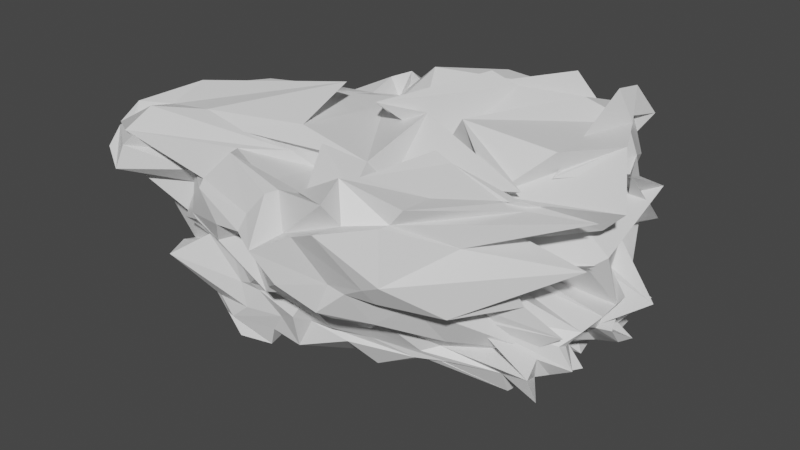 # Source: Dust_1.blend  (saved by Blender 2.93.21; exported with 4.5.12 LTS)
import bpy
from mathutils import Matrix  # noqa: F401  (used for matrix-valued properties, if any)

bpy.ops.wm.read_factory_settings(use_empty=True)
scene = bpy.context.scene
scene.name = 'Scene'

# ---- collections
col_collection = bpy.data.collections.new('Collection'); scene.collection.children.link(col_collection)

# ---- materials (node trees are filled in below, after node groups)
mat_material = bpy.data.materials.new('Material')
mat_material.alpha_threshold = 0.0
mat_material.use_transparent_shadow = False
mat_material.line_color = (0.0, 0.0, 0.0, 1.0)

# ---- material node trees
mat_material.use_nodes = True; mat_material.node_tree.nodes.clear()
_N = mat_material.node_tree.nodes; _L = mat_material.node_tree.links
n0 = _N.new('ShaderNodeOutputMaterial'); n0.name = 'Material Output'; n0.location = (300, 300)
n1 = _N.new('ShaderNodeBsdfPrincipled'); n1.name = 'Principled BSDF'; n1.location = (10, 300)
n1.distribution = 'GGX'
n1.subsurface_method = 'BURLEY'
n1.inputs[2].default_value = 0.4
n1.inputs[3].default_value = 1.45
n1.inputs[27].default_value = (0.0, 0.0, 0.0, 1.0)
n1.inputs[28].default_value = 1.0
_L.new(n1.outputs[0], n0.inputs[0])
n0.is_active_output = True

# ---- world
world_world = bpy.data.worlds.new('World'); scene.world = world_world
world_world.use_nodes = True; world_world.node_tree.nodes.clear()
_N = world_world.node_tree.nodes; _L = world_world.node_tree.links
n0 = _N.new('ShaderNodeOutputWorld'); n0.name = 'World Output'; n0.location = (300, 300)
n1 = _N.new('ShaderNodeBackground'); n1.name = 'Background'; n1.location = (10, 300)
n1.inputs[0].default_value = (0.05088, 0.05088, 0.05088, 1.0)
_L.new(n1.outputs[0], n0.inputs[0])
n0.is_active_output = True
world_world.color = (0.05088, 0.05088, 0.05088)
world_world.use_sun_shadow = False
world_world.sun_shadow_jitter_overblur = 0.0

# ---- meshes
me_cube = bpy.data.meshes.new('Cube')
me_cube.from_pydata([(0.7682, 1.236, 1.426), (0.8562, 0.9473, -1.168), (0.8451, -0.7451, 0.9829), (1.302, -1.105, -0.7616), (-1.631, 0.6108, 1.425), (-0.9014, 1.12, -1.308), (-2.856, -2.447, 1.199), (-1.828, -1.983, -0.8534), (-2.254, -1.174, -0.5213), (1.521, -0.08599, 0.9075), (-2.985, -1.369, 1.498), (0.9072, -0.08482, -0.9686), (-0.07364, 1.464, -1.465), (-0.9683, -2.143, 1.164), (-0.6642, -1.587, -0.6427), (-0.0978, 1.601, 1.508), (-0.6089, -0.8582, -0.6218), (-1.257, -0.2941, 1.381), (1.001, 1.161, -0.6448), (-2.167, -2.011, 0.254), (0.6002, -1.606, 0.1192), (-1.491, 0.9787, 0.01668), (0.4259, -0.4752, 0.2359), (-2.735, -1.587, 0.5263), (0.04902, 1.459, -0.6067), (-1.06, -2.251, 0.1413), (-1.996, -1.522, -0.8772), (0.6996, -0.7979, 1.048), (-3.336, -2.1, 1.22), (1.139, -0.6189, -0.7701), (-0.4508, -1.084, -0.948), (-1.156, -1.35, 1.331), (-3.104, -1.743, 0.3256), (0.3289, -0.9228, 0.2989), (-2.031, -0.02, 1.263), (1.216, 0.6249, -0.978), (-1.126, 0.3857, -1.179), (0.7721, -0.2203, 1.108), (-0.4072, 0.4096, 1.76), (0.03833, 0.6616, -1.442), (0.912, 0.8916, -0.2897), (-2.016, -0.2808, -0.1049), (0.276, -1.136, -0.7212), (0.598, 1.547, 1.319), (0.6893, -0.6149, 1.085), (0.5874, 1.382, -1.358), (-0.4341, -1.899, 1.351), (0.4356, -0.1656, -0.9266), (-0.2209, -2.092, 0.303), (0.4394, 1.37, -0.09415), (-0.08349, -0.9277, 1.401), (0.1344, -1.173, -0.7235), (0.5141, 0.7302, 1.605), (0.5132, 0.7179, -1.318), (-0.278, 1.235, -1.371), (-1.838, -2.297, 1.077), (-1.2, -0.6577, -0.9238), (-1.454, -1.851, -0.6908), (-0.7694, 1.25, 1.464), (-1.437, -0.6708, 1.7), (-0.8571, 0.8123, -0.204), (-1.555, -2.069, 0.09477), (-1.493, -1.429, -0.5704), (-1.429, -1.503, 1.217), (-0.5094, 0.7749, -1.232), (-1.45, 0.1856, 1.259), (-2.368, -1.949, 0.7562), (0.9855, 1.072, 0.8773), (0.5502, -1.35, 0.7386), (-1.67, 0.6567, 0.5045), (0.5273, -0.7087, 0.5483), (-2.83, -0.7868, 0.9118), (-0.7029, 0.7683, 0.3234), (-0.9053, -2.616, 0.7395), (-3.111, -2.305, 1.001), (0.4947, -0.7892, 0.969), (1.308, 1.081, 0.7274), (-1.773, -0.2209, 0.3442), (-0.3345, -2.373, 0.9934), (0.5829, 1.364, 0.4115), (-0.8804, 1.259, 0.641), (-1.488, -2.472, 0.7632), (1.268, 1.201, -0.6717), (0.9816, -0.7393, -0.487), (-1.032, 1.096, -0.832), (1.204, -0.221, -0.374), (-1.828, -0.7982, -0.2906), (0.07919, 1.254, -0.9308), (-0.7723, -1.688, -0.4825), (-2.065, -2.007, -0.4393), (1.219, -0.6155, -0.4096), (-2.722, -1.714, 0.1657), (-2.17, -0.3919, -0.2967), (1.073, 0.4311, -0.7166), (0.7069, 1.407, -0.7795), (-0.221, -1.578, -0.2343), (-1.548, -1.935, -0.2201), (-0.4486, 1.19, -1.207), (0.771, -0.9101, -0.7619), (0.9525, 1.434, 1.327), (0.3691, -0.6242, 0.9606), (0.8118, 1.204, -0.5073), (0.06629, -0.8714, 1.291), (0.9657, 0.9347, 1.374), (0.939, 1.367, -1.182), (0.1932, -1.744, 1.165), (0.9666, -0.2447, -0.8354), (0.04059, -1.957, 0.2359), (0.6304, -0.6237, -0.8751), (0.8812, 0.7309, -1.137), (0.05632, -1.921, 1.007), (0.7298, 1.273, 0.5172), (0.3339, -1.266, -0.3932), (0.9678, 0.9641, -1.039), (0.2006, 1.038, -1.452), (-0.3444, -2.239, 1.236), (0.3586, -0.1003, -0.9655), (-0.4748, -2.216, 0.06703), (-0.696, -1.447, -0.5603), (0.3584, 0.797, -1.036), (-0.03132, -1.282, -0.7245), (0.1509, 1.719, 1.143), (-0.5442, -0.4785, 1.526), (0.07425, 1.357, -0.3851), (-0.4925, -1.65, 1.105), (-0.1577, 0.526, 1.62), (0.4754, 1.579, 0.7287), (-0.6046, -2.365, 0.8824), (0.2432, 1.559, -0.8066), (-0.3909, -1.539, -0.403), (-1.158, -1.785, -0.7957), (-0.2287, 1.561, 1.293), (-1.43, -1.325, 1.438), (-0.06868, 1.497, -0.3651), (-1.213, -1.362, 1.043), (-1.252, 0.2445, 1.303), (-0.1505, 1.339, -1.402), (-1.602, -2.141, 1.361), (-0.8245, -0.3521, -1.03), (-1.11, -2.242, 0.0688), (-1.19, -1.352, -0.7735), (-0.1856, 0.8245, -1.318), (-1.169, -2.493, 0.8023), (-0.9148, 0.8808, 0.5794), (-1.042, -1.783, -0.1926), (-0.2503, 1.402, -0.9354), (-0.7087, 1.371, -1.231), (-2.287, -1.878, 1.075), (-2.153, -1.242, -0.4131), (-1.893, -1.975, 0.2453), (-1.545, -1.156, -0.929), (-0.566, 0.5081, -1.303), (-1.531, -1.827, -0.9153), (-1.456, 0.8415, 1.118), (-2.879, -1.338, 1.57), (-1.129, 1.031, -0.1057), (-2.839, -2.067, 1.509), (-1.745, 0.07857, 1.295), (-1.279, 0.9414, 0.3787), (-2.215, -2.166, 0.5459), (-0.7272, 1.264, -0.9716), (-1.683, -2.002, -0.4423), (-2.907, -2.528, 0.9511), (0.9248, 1.279, 0.9131), (1.442, -0.4447, 0.9305), (-1.623, 1.047, 1.095), (1.306, -0.1163, 0.6874), (-3.282, -1.42, 1.285), (-0.1102, 1.391, 1.28), (-1.016, -2.275, 1.155), (-3.205, -2.041, 1.274), (0.6386, -0.8563, 0.682), (1.197, 0.7409, 0.9233), (-1.94, -0.1731, 1.274), (-0.2642, -2.064, 0.9841), (0.5034, 1.7, 0.8803), (-0.7252, 1.23, 0.9787), (-1.802, -2.389, 1.022), (0.08105, -1.797, 1.002), (0.8194, 1.339, 1.117), (0.4827, 1.194, 0.5649), (-0.7992, -2.276, 0.8209), (-1.161, -2.38, 0.9436), (-0.4404, 1.202, 0.7903), (-1.48, 0.8895, 0.8169), (-2.232, -2.071, 0.9778), (1.039, 1.191, 0.5277), (1.447, -0.5999, 0.4963), (-1.624, 0.8796, 0.2417), (1.248, -0.2393, 0.3055), (-3.032, -1.474, 0.7316), (0.2946, 1.539, -0.2044), (-0.7338, -2.475, 0.3872), (-3.2, -1.915, 0.7009), (0.4802, -1.008, 0.374), (0.9226, 1.07, 0.1704), (-1.667, 0.1681, 0.4176), (-0.003836, -2.09, 0.4232), (0.6541, 1.32, 0.3803), (-1.189, 0.8947, 0.1818), (-1.567, -2.405, 0.5451), (-2.413, -2.098, 0.4073), (0.6841, 1.253, 0.3944), (0.1638, -2.054, 0.4886), (-0.3844, -2.138, 0.3687), (0.2447, 1.697, 0.3113), (-0.7056, 1.154, -0.01306), (-1.375, -2.219, 0.6091), (-2.075, -2.23, 0.5344), (-1.42, 0.5137, -0.05701), (-2.496, -2.289, 0.02095), (0.998, 0.9888, -0.4301), (0.5286, -1.05, -0.027), (-0.9825, 1.319, -0.6961), (1.399, -0.1251, -0.2315), (-2.054, -0.9794, -0.09608), (-0.06311, 1.574, -0.4137), (-0.7877, -2.116, 0.1069), (0.348, -1.097, -0.1319), (-2.626, -1.831, -0.01615), (-1.819, -0.1718, -0.378), (1.04, 0.7765, -0.3228), (0.6804, 1.229, -0.7251), (-0.1003, -1.825, -0.1018), (-1.617, -1.99, -0.1335), (-0.4602, 1.416, -0.736), (0.2012, -1.62, 0.1099), (0.7805, 1.128, -0.9382), (0.219, 1.043, -0.9226), (-0.4023, -2.075, -0.03213), (-1.392, -2.127, 0.05007), (-0.02672, 1.597, -0.5613), (-0.7944, 1.279, -0.8751), (-1.759, -1.986, -0.1738), (0.963, 0.9595, -0.9366), (1.149, -1.037, -0.6118), (-0.871, 1.176, -1.168), (1.023, -0.2314, -0.4714), (-2.234, -1.233, -0.2343), (0.1217, 1.342, -1.224), (-1.05, -1.703, -0.5024), (1.372, -0.5818, -0.652), (-2.096, -1.519, -0.5146), (-1.801, -0.07143, -0.7221), (1.208, 0.4725, -0.7722), (0.6147, 1.414, -1.105), (0.03328, -1.27, -0.6242), (-1.329, -1.856, -0.4844), (-0.4105, 1.407, -1.187), (-2.004, -1.983, -0.6346), (1.029, 0.9476, -1.088), (0.1715, -1.13, -0.5773), (-0.4415, -1.478, -0.5586), (0.4438, 1.138, -1.174), (0.04756, 1.347, -1.114), (-1.119, -1.899, -0.3882), (-1.866, -2.043, -0.6028), (-0.659, 1.233, -1.33), (-1.726, -1.585, -0.9768), (0.7385, -0.6783, 1.027), (-0.814, -1.269, -0.958), (-0.874, -1.898, 1.052), (0.9481, -0.8462, 0.04047), (-2.768, -2.384, 1.303), (1.057, -0.7591, -0.756), (-2.197, -1.941, 0.1397), (-0.3344, -1.732, 1.327), (0.01381, -1.201, -0.7502), (-1.509, -1.605, -0.8252), (-1.851, -1.828, 1.234), (-3.162, -2.395, 1.089), (0.6858, -0.7743, 0.7493), (-2.274, -2.009, -0.2393), (0.4665, -1.058, -0.1796), (0.1767, -1.337, 1.129), (0.7791, -0.7985, -1.028), (-0.4499, -1.367, -0.9307), (-0.9101, -1.957, 1.093), (-1.264, -2.02, 1.114), (-0.7618, -1.268, -0.8565), (-1.909, -1.706, -0.6274), (-2.897, -2.369, 1.324), (-3.245, -2.176, 1.231), (1.057, -0.7688, 0.8319), (0.8226, -1.037, 0.4655), (-2.408, -2.014, 0.4086), (-2.623, -1.99, 0.03014), (1.294, -0.6766, -0.2614), (1.083, -0.7841, -0.5275), (-2.041, -1.774, -0.6489), (-3.255, -1.9, 1.413), (1.323, -0.2912, -0.7839), (-2.815, -1.497, 0.7499), (-2.275, -1.222, -0.469), (0.7042, -0.8181, 1.062), (-0.3021, -0.3678, -0.896), (-0.6416, -1.277, 1.242), (0.2246, -0.5401, 0.1661), (0.3837, -0.5905, -0.6594), (0.09362, -0.8992, 1.035), (-2.421, -1.691, 1.463), (-1.027, -0.7723, -0.906), (0.5376, -0.8857, 0.499), (-3.034, -1.494, 1.023), (1.237, -0.5151, -0.4448), (-2.789, -1.41, 0.1914), (-0.1655, -1.11, 1.002), (0.7102, -0.2282, -0.8386), (-0.5359, -1.063, -0.727), (-0.532, -1.068, 0.948), (-2.126, -1.712, 1.344), (-0.9478, -0.8807, -0.8615), (-1.651, -1.199, -0.9621), (-2.903, -1.732, 1.415), (0.5827, -0.8858, 1.011), (-3.17, -1.585, 1.402), (-3.366, -1.859, 0.8342), (1.399, -0.3316, 0.4287), (1.343, -0.4128, -0.2962), (-2.708, -1.552, 0.3588), (-1.978, -1.288, -0.4629), (1.176, -0.358, -0.5226), (-2.204, -0.8603, -0.3467), (1.187, 0.4412, 1.332), (-0.9591, -0.7835, 1.627), (-0.01711, 0.1385, -1.23), (1.353, 0.2404, -0.2884), (-2.425, -0.792, 1.541), (0.8747, 0.4276, -0.8133), (-2.555, -0.9609, 0.1791), (-0.1418, -0.4407, 1.553), (0.5254, 0.3152, -1.143), (-0.4336, 0.6955, -1.15), (-1.852, -0.6144, 1.489), (-2.253, -0.4469, 0.7274), (0.7392, -0.03064, 0.8754), (-1.938, -0.567, -0.5334), (1.061, 0.518, -0.6572), (0.7971, -0.1928, 1.38), (0.8035, 0.1324, -0.8761), (0.4162, 0.3288, -1.317), (-0.4849, -0.2663, 1.095), (-1.048, -0.3317, 1.278), (-0.06163, 0.3748, -1.322), (-1.517, -0.2543, -0.946), (-1.745, -0.6063, 1.578), (-2.394, -0.8697, 1.284), (1.279, 0.2784, 1.134), (1.354, -0.03311, 0.3712), (-2.279, -0.2758, 0.9101), (-2.185, -0.3526, -0.04451), (1.367, 0.3747, -0.2453), (1.049, 0.4118, -0.7636), (-2.0, -0.5949, -0.5048), (-1.792, 0.4471, 1.368), (1.175, 1.037, -1.15), (-1.981, 0.6344, -0.02114), (-0.8791, 0.9611, -1.261), (0.8216, 0.8608, 1.726), (-0.6144, 0.9537, 1.23), (0.09045, 0.9011, -1.375), (0.7567, 1.195, 0.02713), (0.6775, 0.8165, -1.451), (0.7351, 0.9581, 1.36), (-1.133, 0.3921, 1.642), (-0.4837, 1.186, -1.288), (1.26, 0.4378, 1.044), (-1.889, 0.3574, 0.8324), (1.056, 0.9499, -0.6094), (-0.9079, 1.033, -0.9283), (0.8611, 1.154, 1.69), (0.5942, 0.8334, -1.217), (0.3758, 0.7487, -1.42), (-0.6328, 0.5664, 1.532), (-1.06, 0.2056, 1.447), (-0.09328, 0.9767, -1.324), (-0.604, 0.773, -1.355), (-1.701, 0.4883, 1.164), (1.049, 0.9316, 1.045), (-1.78, 0.2328, 0.6874), (-1.61, 0.1887, 0.362), (1.295, 1.072, 0.3558), (1.524, 0.714, -0.4295), (-1.7, 0.4315, -0.4418), (-1.041, 0.6188, -1.069), (0.9581, 0.7753, -0.9457)], [], [(281, 263, 6, 147), (185, 147, 6, 162), (379, 354, 4, 165), (275, 264, 3, 98), (283, 259, 2, 164), (179, 99, 0, 163), (347, 323, 9, 166), (339, 328, 11, 106), (315, 290, 10, 167), (345, 327, 10, 154), (341, 324, 17, 122), (343, 325, 16, 138), (183, 131, 15, 168), (279, 260, 14, 130), (181, 115, 13, 169), (277, 261, 13, 115), (229, 117, 25, 217), (231, 133, 24, 216), (319, 292, 23, 215), (351, 326, 22, 214), (227, 101, 18, 211), (287, 262, 20, 212), (383, 356, 21, 213), (233, 149, 19, 210), (318, 297, 33, 218), (286, 265, 32, 219), (309, 296, 31, 124), (311, 295, 30, 140), (282, 263, 28, 170), (314, 294, 27, 171), (307, 291, 29, 108), (313, 290, 28, 156), (350, 329, 41, 220), (382, 361, 40, 221), (375, 360, 39, 141), (373, 359, 38, 125), (377, 354, 34, 157), (371, 355, 35, 109), (378, 358, 37, 172), (346, 327, 34, 173), (372, 362, 53, 119), (370, 363, 52, 103), (308, 298, 51, 118), (306, 299, 50, 102), (228, 123, 49, 222), (226, 107, 48, 223), (274, 266, 46, 105), (178, 105, 46, 174), (338, 330, 44, 100), (340, 331, 47, 116), (180, 121, 43, 175), (276, 267, 42, 120), (374, 364, 65, 135), (376, 365, 64, 151), (310, 300, 63, 134), (312, 301, 62, 150), (230, 139, 61, 224), (232, 155, 60, 225), (280, 268, 57, 152), (184, 153, 58, 176), (344, 332, 56, 148), (342, 333, 59, 132), (182, 137, 55, 177), (278, 269, 55, 137), (207, 142, 81, 200), (209, 158, 80, 199), (205, 126, 79, 198), (203, 110, 78, 197), (349, 334, 77, 196), (381, 366, 76, 195), (317, 302, 75, 194), (285, 270, 74, 193), (204, 127, 73, 192), (206, 143, 72, 191), (316, 303, 71, 190), (348, 335, 70, 189), (202, 111, 67, 186), (284, 271, 68, 187), (380, 367, 69, 188), (208, 159, 66, 201), (257, 160, 97, 248), (255, 144, 96, 247), (251, 112, 95, 246), (253, 128, 94, 245), (385, 368, 93, 244), (353, 336, 92, 243), (289, 272, 91, 242), (321, 304, 90, 241), (256, 161, 89, 249), (384, 369, 84, 236), (288, 273, 83, 235), (250, 113, 82, 234), (352, 337, 85, 237), (320, 305, 86, 238), (254, 145, 87, 239), (252, 129, 88, 240), (245, 94, 113, 250), (235, 83, 112, 251), (198, 79, 111, 202), (187, 68, 110, 203), (323, 338, 100, 9), (164, 2, 105, 178), (259, 274, 105, 2), (212, 20, 107, 226), (294, 306, 102, 27), (358, 370, 103, 37), (362, 371, 109, 53), (298, 307, 108, 51), (222, 49, 101, 227), (331, 339, 106, 47), (175, 43, 99, 179), (267, 275, 98, 42), (246, 95, 129, 252), (239, 87, 128, 253), (197, 78, 127, 204), (191, 72, 126, 205), (260, 276, 120, 14), (168, 15, 121, 180), (325, 340, 116, 16), (216, 24, 123, 228), (295, 308, 118, 30), (360, 372, 119, 39), (363, 373, 125, 52), (299, 309, 124, 50), (223, 48, 117, 229), (266, 277, 115, 46), (174, 46, 115, 181), (330, 341, 122, 44), (248, 97, 145, 254), (240, 88, 144, 255), (199, 80, 143, 206), (192, 73, 142, 207), (261, 278, 137, 13), (169, 13, 137, 182), (324, 342, 132, 17), (217, 25, 139, 230), (296, 310, 134, 31), (359, 374, 135, 38), (365, 375, 141, 64), (301, 311, 140, 62), (225, 60, 133, 231), (268, 279, 130, 57), (176, 58, 131, 183), (332, 343, 138, 56), (247, 96, 161, 256), (236, 84, 160, 257), (200, 81, 159, 208), (188, 69, 158, 209), (322, 344, 148, 8), (165, 4, 153, 184), (258, 280, 152, 7), (213, 21, 155, 232), (293, 312, 150, 26), (357, 376, 151, 36), (364, 377, 157, 65), (300, 313, 156, 63), (224, 61, 149, 233), (333, 345, 154, 59), (177, 55, 147, 185), (269, 281, 147, 55), (81, 177, 185, 159), (69, 165, 184, 158), (80, 176, 183, 143), (73, 169, 182, 142), (78, 174, 181, 127), (72, 168, 180, 126), (79, 175, 179, 111), (68, 164, 178, 110), (142, 182, 177, 81), (158, 184, 176, 80), (126, 180, 175, 79), (110, 178, 174, 78), (334, 346, 173, 77), (366, 378, 172, 76), (302, 314, 171, 75), (270, 282, 170, 74), (127, 181, 169, 73), (143, 183, 168, 72), (303, 315, 167, 71), (335, 347, 166, 70), (111, 179, 163, 67), (271, 283, 164, 68), (367, 379, 165, 69), (159, 185, 162, 66), (21, 188, 209, 155), (61, 200, 208, 149), (25, 192, 207, 139), (60, 199, 206, 133), (24, 191, 205, 123), (48, 197, 204, 117), (20, 187, 203, 107), (49, 198, 202, 101), (149, 208, 201, 19), (356, 380, 188, 21), (262, 284, 187, 20), (101, 202, 186, 18), (326, 348, 189, 22), (292, 316, 190, 23), (133, 206, 191, 24), (117, 204, 192, 25), (265, 285, 193, 32), (297, 317, 194, 33), (361, 381, 195, 40), (329, 349, 196, 41), (107, 203, 197, 48), (123, 205, 198, 49), (155, 209, 199, 60), (139, 207, 200, 61), (96, 224, 233, 161), (84, 213, 232, 160), (97, 225, 231, 145), (88, 217, 230, 144), (95, 223, 229, 129), (87, 216, 228, 128), (94, 222, 227, 113), (83, 212, 226, 112), (160, 232, 225, 97), (144, 230, 224, 96), (112, 226, 223, 95), (128, 228, 222, 94), (368, 382, 221, 93), (336, 350, 220, 92), (272, 286, 219, 91), (304, 318, 218, 90), (161, 233, 210, 89), (369, 383, 213, 84), (273, 287, 212, 83), (113, 227, 211, 82), (337, 351, 214, 85), (305, 319, 215, 86), (145, 231, 216, 87), (129, 229, 217, 88), (5, 236, 257, 146), (57, 247, 256, 152), (14, 240, 255, 130), (54, 248, 254, 136), (12, 239, 253, 114), (42, 246, 252, 120), (3, 235, 251, 98), (45, 245, 250, 104), (120, 252, 240, 14), (136, 254, 239, 12), (293, 320, 238, 8), (328, 352, 237, 11), (104, 250, 234, 1), (264, 288, 235, 3), (357, 384, 236, 5), (152, 256, 249, 7), (291, 321, 241, 29), (258, 289, 242, 26), (322, 353, 243, 36), (355, 385, 244, 35), (114, 253, 245, 45), (98, 251, 246, 42), (130, 255, 247, 57), (146, 257, 248, 54), (7, 249, 289, 258), (29, 241, 288, 264), (90, 218, 287, 273), (89, 210, 286, 272), (19, 201, 285, 265), (33, 194, 284, 262), (75, 171, 283, 271), (66, 162, 282, 270), (63, 156, 281, 269), (26, 150, 280, 258), (62, 140, 279, 268), (31, 134, 278, 261), (50, 124, 277, 266), (30, 118, 276, 260), (51, 108, 275, 267), (27, 102, 274, 259), (241, 90, 273, 288), (249, 89, 272, 289), (194, 75, 271, 284), (201, 66, 270, 285), (134, 63, 269, 278), (150, 62, 268, 280), (118, 51, 267, 276), (102, 50, 266, 274), (162, 6, 263, 282), (210, 19, 265, 286), (218, 33, 262, 287), (124, 31, 261, 277), (140, 30, 260, 279), (171, 27, 259, 283), (108, 29, 264, 275), (156, 28, 263, 281), (11, 237, 321, 291), (26, 242, 320, 293), (91, 219, 319, 305), (85, 214, 318, 304), (22, 189, 317, 297), (32, 193, 316, 292), (74, 170, 315, 303), (70, 166, 314, 302), (59, 154, 313, 300), (8, 148, 312, 293), (56, 138, 311, 301), (17, 132, 310, 296), (44, 122, 309, 299), (16, 116, 308, 295), (47, 106, 307, 298), (9, 100, 306, 294), (242, 91, 305, 320), (237, 85, 304, 321), (193, 74, 303, 316), (189, 70, 302, 317), (148, 56, 301, 312), (132, 59, 300, 310), (100, 44, 299, 306), (116, 47, 298, 308), (154, 10, 290, 313), (106, 11, 291, 307), (166, 9, 294, 314), (138, 16, 295, 311), (122, 17, 296, 309), (214, 22, 297, 318), (219, 32, 292, 319), (170, 28, 290, 315), (8, 238, 353, 322), (35, 244, 352, 328), (93, 221, 351, 337), (86, 215, 350, 336), (23, 190, 349, 329), (40, 195, 348, 326), (76, 172, 347, 335), (71, 167, 346, 334), (65, 157, 345, 333), (36, 151, 344, 322), (64, 141, 343, 332), (38, 135, 342, 324), (52, 125, 341, 330), (39, 119, 340, 325), (53, 109, 339, 331), (37, 103, 338, 323), (244, 93, 337, 352), (238, 86, 336, 353), (195, 76, 335, 348), (190, 71, 334, 349), (135, 65, 333, 342), (151, 64, 332, 344), (119, 53, 331, 340), (103, 52, 330, 338), (167, 10, 327, 346), (215, 23, 329, 350), (221, 40, 326, 351), (141, 39, 325, 343), (125, 38, 324, 341), (157, 34, 327, 345), (109, 35, 328, 339), (172, 37, 323, 347), (1, 234, 385, 355), (36, 243, 384, 357), (92, 220, 383, 369), (82, 211, 382, 368), (18, 186, 381, 361), (41, 196, 380, 356), (77, 173, 379, 367), (67, 163, 378, 366), (58, 153, 377, 364), (5, 146, 376, 357), (54, 136, 375, 365), (15, 131, 374, 359), (43, 121, 373, 363), (12, 114, 372, 360), (45, 104, 371, 362), (0, 99, 370, 358), (243, 92, 369, 384), (234, 82, 368, 385), (196, 77, 367, 380), (186, 67, 366, 381), (146, 54, 365, 376), (131, 58, 364, 374), (99, 43, 363, 370), (114, 45, 362, 372), (163, 0, 358, 378), (104, 1, 355, 371), (153, 4, 354, 377), (121, 15, 359, 373), (136, 12, 360, 375), (211, 18, 361, 382), (220, 41, 356, 383), (173, 34, 354, 379)])
_uv = me_cube.uv_layers.new(name='UVMap')
_uv.uv.foreach_set('vector', [0.8438, 0.7188, 0.875, 0.7188, 0.875, 0.75, 0.8438, 0.75, 0.5938, 0.9688, 0.625, 0.9688, 0.625, 1.0, 0.5938, 1.0, 0.5938, 0.2188, 0.625, 0.2188, 0.625, 0.25, 0.5938, 0.25, 0.3438, 0.7188, 0.375, 0.7188, 0.375, 0.75, 0.3438, 0.75, 0.5938, 0.7188, 0.625, 0.7188, 0.625, 0.75, 0.5938, 0.75, 0.5938, 0.4688, 0.625, 0.4688, 0.625, 0.5, 0.5938, 0.5, 0.5938, 0.5938, 0.625, 0.5938, 0.625, 0.625, 0.5938, 0.625, 0.3438, 0.5938, 0.375, 0.5938, 0.375, 0.625, 0.3438, 0.625, 0.5938, 0.09375, 0.625, 0.09375, 0.625, 0.125, 0.5938, 0.125, 0.8438, 0.5938, 0.875, 0.5938, 0.875, 0.625, 0.8438, 0.625, 0.7188, 0.5938, 0.75, 0.5938, 0.75, 0.625, 0.7188, 0.625, 0.2188, 0.5938, 0.25, 0.5938, 0.25, 0.625, 0.2188, 0.625, 0.5938, 0.3438, 0.625, 0.3438, 0.625, 0.375, 0.5938, 0.375, 0.2188, 0.7188, 0.25, 0.7188, 0.25, 0.75, 0.2188, 0.75, 0.5938, 0.8438, 0.625, 0.8438, 0.625, 0.875, 0.5938, 0.875, 0.7188, 0.7188, 0.75, 0.7188, 0.75, 0.75, 0.7188, 0.75, 0.4688, 0.8438, 0.5, 0.8438, 0.5, 0.875, 0.4688, 0.875, 0.4688, 0.3438, 0.5, 0.3438, 0.5, 0.375, 0.4688, 0.375, 0.4688, 0.09375, 0.5, 0.09375, 0.5, 0.125, 0.4688, 0.125, 0.4688, 0.5938, 0.5, 0.5938, 0.5, 0.625, 0.4688, 0.625, 0.4688, 0.4688, 0.5, 0.4688, 0.5, 0.5, 0.4688, 0.5, 0.4688, 0.7188, 0.5, 0.7188, 0.5, 0.75, 0.4688, 0.75, 0.4688, 0.2188, 0.5, 0.2188, 0.5, 0.25, 0.4688, 0.25, 0.4688, 0.9688, 0.5, 0.9688, 0.5, 1.0, 0.4688, 1.0, 0.4688, 0.6562, 0.5, 0.6562, 0.5, 0.6875, 0.4688, 0.6875, 0.4688, 0.03125, 0.5, 0.03125, 0.5, 0.0625, 0.4688, 0.0625, 0.7188, 0.6562, 0.75, 0.6562, 0.75, 0.6875, 0.7188, 0.6875, 0.2188, 0.6562, 0.25, 0.6562, 0.25, 0.6875, 0.2188, 0.6875, 0.5938, 0.03125, 0.625, 0.03125, 0.625, 0.0625, 0.5938, 0.0625, 0.5938, 0.6562, 0.625, 0.6562, 0.625, 0.6875, 0.5938, 0.6875, 0.3438, 0.6562, 0.375, 0.6562, 0.375, 0.6875, 0.3438, 0.6875, 0.8438, 0.6562, 0.875, 0.6562, 0.875, 0.6875, 0.8438, 0.6875, 0.4688, 0.1562, 0.5, 0.1562, 0.5, 0.1875, 0.4688, 0.1875, 0.4688, 0.5312, 0.5, 0.5312, 0.5, 0.5625, 0.4688, 0.5625, 0.2188, 0.5312, 0.25, 0.5312, 0.25, 0.5625, 0.2188, 0.5625, 0.7188, 0.5312, 0.75, 0.5312, 0.75, 0.5625, 0.7188, 0.5625, 0.8438, 0.5312, 0.875, 0.5312, 0.875, 0.5625, 0.8438, 0.5625, 0.3438, 0.5312, 0.375, 0.5312, 0.375, 0.5625, 0.3438, 0.5625, 0.5938, 0.5312, 0.625, 0.5312, 0.625, 0.5625, 0.5938, 0.5625, 0.5938, 0.1562, 0.625, 0.1562, 0.625, 0.1875, 0.5938, 0.1875, 0.2812, 0.5312, 0.3125, 0.5312, 0.3125, 0.5625, 0.2812, 0.5625, 0.6562, 0.5312, 0.6875, 0.5312, 0.6875, 0.5625, 0.6562, 0.5625, 0.2812, 0.6562, 0.3125, 0.6562, 0.3125, 0.6875, 0.2812, 0.6875, 0.6562, 0.6562, 0.6875, 0.6562, 0.6875, 0.6875, 0.6562, 0.6875, 0.4688, 0.4062, 0.5, 0.4062, 0.5, 0.4375, 0.4688, 0.4375, 0.4688, 0.7812, 0.5, 0.7812, 0.5, 0.8125, 0.4688, 0.8125, 0.6562, 0.7188, 0.6875, 0.7188, 0.6875, 0.75, 0.6562, 0.75, 0.5938, 0.7812, 0.625, 0.7812, 0.625, 0.8125, 0.5938, 0.8125, 0.6562, 0.5938, 0.6875, 0.5938, 0.6875, 0.625, 0.6562, 0.625, 0.2812, 0.5938, 0.3125, 0.5938, 0.3125, 0.625, 0.2812, 0.625, 0.5938, 0.4062, 0.625, 0.4062, 0.625, 0.4375, 0.5938, 0.4375, 0.2812, 0.7188, 0.3125, 0.7188, 0.3125, 0.75, 0.2812, 0.75, 0.7812, 0.5312, 0.8125, 0.5312, 0.8125, 0.5625, 0.7812, 0.5625, 0.1562, 0.5312, 0.1875, 0.5312, 0.1875, 0.5625, 0.1562, 0.5625, 0.7812, 0.6562, 0.8125, 0.6562, 0.8125, 0.6875, 0.7812, 0.6875, 0.1562, 0.6562, 0.1875, 0.6562, 0.1875, 0.6875, 0.1562, 0.6875, 0.4688, 0.9062, 0.5, 0.9062, 0.5, 0.9375, 0.4688, 0.9375, 0.4688, 0.2812, 0.5, 0.2812, 0.5, 0.3125, 0.4688, 0.3125, 0.1562, 0.7188, 0.1875, 0.7188, 0.1875, 0.75, 0.1562, 0.75, 0.5938, 0.2812, 0.625, 0.2812, 0.625, 0.3125, 0.5938, 0.3125, 0.1562, 0.5938, 0.1875, 0.5938, 0.1875, 0.625, 0.1562, 0.625, 0.7812, 0.5938, 0.8125, 0.5938, 0.8125, 0.625, 0.7812, 0.625, 0.5938, 0.9062, 0.625, 0.9062, 0.625, 0.9375, 0.5938, 0.9375, 0.7812, 0.7188, 0.8125, 0.7188, 0.8125, 0.75, 0.7812, 0.75, 0.5312, 0.9062, 0.5625, 0.9062, 0.5625, 0.9375, 0.5312, 0.9375, 0.5312, 0.2812, 0.5625, 0.2812, 0.5625, 0.3125, 0.5312, 0.3125, 0.5312, 0.4062, 0.5625, 0.4062, 0.5625, 0.4375, 0.5312, 0.4375, 0.5312, 0.7812, 0.5625, 0.7812, 0.5625, 0.8125, 0.5312, 0.8125, 0.5312, 0.1562, 0.5625, 0.1562, 0.5625, 0.1875, 0.5312, 0.1875, 0.5312, 0.5312, 0.5625, 0.5312, 0.5625, 0.5625, 0.5312, 0.5625, 0.5312, 0.6562, 0.5625, 0.6562, 0.5625, 0.6875, 0.5312, 0.6875, 0.5312, 0.03125, 0.5625, 0.03125, 0.5625, 0.0625, 0.5312, 0.0625, 0.5312, 0.8438, 0.5625, 0.8438, 0.5625, 0.875, 0.5312, 0.875, 0.5312, 0.3438, 0.5625, 0.3438, 0.5625, 0.375, 0.5312, 0.375, 0.5312, 0.09375, 0.5625, 0.09375, 0.5625, 0.125, 0.5312, 0.125, 0.5312, 0.5938, 0.5625, 0.5938, 0.5625, 0.625, 0.5312, 0.625, 0.5312, 0.4688, 0.5625, 0.4688, 0.5625, 0.5, 0.5312, 0.5, 0.5312, 0.7188, 0.5625, 0.7188, 0.5625, 0.75, 0.5312, 0.75, 0.5312, 0.2188, 0.5625, 0.2188, 0.5625, 0.25, 0.5312, 0.25, 0.5312, 0.9688, 0.5625, 0.9688, 0.5625, 1.0, 0.5312, 1.0, 0.4062, 0.2812, 0.4375, 0.2812, 0.4375, 0.3125, 0.4062, 0.3125, 0.4062, 0.9062, 0.4375, 0.9062, 0.4375, 0.9375, 0.4062, 0.9375, 0.4062, 0.7812, 0.4375, 0.7812, 0.4375, 0.8125, 0.4062, 0.8125, 0.4062, 0.4062, 0.4375, 0.4062, 0.4375, 0.4375, 0.4062, 0.4375, 0.4062, 0.5312, 0.4375, 0.5312, 0.4375, 0.5625, 0.4062, 0.5625, 0.4062, 0.1562, 0.4375, 0.1562, 0.4375, 0.1875, 0.4062, 0.1875, 0.4062, 0.03125, 0.4375, 0.03125, 0.4375, 0.0625, 0.4062, 0.0625, 0.4062, 0.6562, 0.4375, 0.6562, 0.4375, 0.6875, 0.4062, 0.6875, 0.4062, 0.9688, 0.4375, 0.9688, 0.4375, 1.0, 0.4062, 1.0, 0.4062, 0.2188, 0.4375, 0.2188, 0.4375, 0.25, 0.4062, 0.25, 0.4062, 0.7188, 0.4375, 0.7188, 0.4375, 0.75, 0.4062, 0.75, 0.4062, 0.4688, 0.4375, 0.4688, 0.4375, 0.5, 0.4062, 0.5, 0.4062, 0.5938, 0.4375, 0.5938, 0.4375, 0.625, 0.4062, 0.625, 0.4062, 0.09375, 0.4375, 0.09375, 0.4375, 0.125, 0.4062, 0.125, 0.4062, 0.3438, 0.4375, 0.3438, 0.4375, 0.375, 0.4062, 0.375, 0.4062, 0.8438, 0.4375, 0.8438, 0.4375, 0.875, 0.4062, 0.875, 0.4062, 0.4375, 0.4375, 0.4375, 0.4375, 0.4688, 0.4062, 0.4688, 0.4062, 0.75, 0.4375, 0.75, 0.4375, 0.7812, 0.4062, 0.7812, 0.5312, 0.4375, 0.5625, 0.4375, 0.5625, 0.4688, 0.5312, 0.4688, 0.5312, 0.75, 0.5625, 0.75, 0.5625, 0.7812, 0.5312, 0.7812, 0.625, 0.5938, 0.6562, 0.5938, 0.6562, 0.625, 0.625, 0.625, 0.5938, 0.75, 0.625, 0.75, 0.625, 0.7812, 0.5938, 0.7812, 0.625, 0.7188, 0.6562, 0.7188, 0.6562, 0.75, 0.625, 0.75, 0.4688, 0.75, 0.5, 0.75, 0.5, 0.7812, 0.4688, 0.7812, 0.625, 0.6562, 0.6562, 0.6562, 0.6562, 0.6875, 0.625, 0.6875, 0.625, 0.5312, 0.6562, 0.5312, 0.6562, 0.5625, 0.625, 0.5625, 0.3125, 0.5312, 0.3438, 0.5312, 0.3438, 0.5625, 0.3125, 0.5625, 0.3125, 0.6562, 0.3438, 0.6562, 0.3438, 0.6875, 0.3125, 0.6875, 0.4688, 0.4375, 0.5, 0.4375, 0.5, 0.4688, 0.4688, 0.4688, 0.3125, 0.5938, 0.3438, 0.5938, 0.3438, 0.625, 0.3125, 0.625, 0.5938, 0.4375, 0.625, 0.4375, 0.625, 0.4688, 0.5938, 0.4688, 0.3125, 0.7188, 0.3438, 0.7188, 0.3438, 0.75, 0.3125, 0.75, 0.4062, 0.8125, 0.4375, 0.8125, 0.4375, 0.8438, 0.4062, 0.8438, 0.4062, 0.375, 0.4375, 0.375, 0.4375, 0.4062, 0.4062, 0.4062, 0.5312, 0.8125, 0.5625, 0.8125, 0.5625, 0.8438, 0.5312, 0.8438, 0.5312, 0.375, 0.5625, 0.375, 0.5625, 0.4062, 0.5312, 0.4062, 0.25, 0.7188, 0.2812, 0.7188, 0.2812, 0.75, 0.25, 0.75, 0.5938, 0.375, 0.625, 0.375, 0.625, 0.4062, 0.5938, 0.4062, 0.25, 0.5938, 0.2812, 0.5938, 0.2812, 0.625, 0.25, 0.625, 0.4688, 0.375, 0.5, 0.375, 0.5, 0.4062, 0.4688, 0.4062, 0.25, 0.6562, 0.2812, 0.6562, 0.2812, 0.6875, 0.25, 0.6875, 0.25, 0.5312, 0.2812, 0.5312, 0.2812, 0.5625, 0.25, 0.5625, 0.6875, 0.5312, 0.7188, 0.5312, 0.7188, 0.5625, 0.6875, 0.5625, 0.6875, 0.6562, 0.7188, 0.6562, 0.7188, 0.6875, 0.6875, 0.6875, 0.4688, 0.8125, 0.5, 0.8125, 0.5, 0.8438, 0.4688, 0.8438, 0.6875, 0.7188, 0.7188, 0.7188, 0.7188, 0.75, 0.6875, 0.75, 0.5938, 0.8125, 0.625, 0.8125, 0.625, 0.8438, 0.5938, 0.8438, 0.6875, 0.5938, 0.7188, 0.5938, 0.7188, 0.625, 0.6875, 0.625, 0.4062, 0.3125, 0.4375, 0.3125, 0.4375, 0.3438, 0.4062, 0.3438, 0.4062, 0.875, 0.4375, 0.875, 0.4375, 0.9062, 0.4062, 0.9062, 0.5312, 0.3125, 0.5625, 0.3125, 0.5625, 0.3438, 0.5312, 0.3438, 0.5312, 0.875, 0.5625, 0.875, 0.5625, 0.9062, 0.5312, 0.9062, 0.75, 0.7188, 0.7812, 0.7188, 0.7812, 0.75, 0.75, 0.75, 0.5938, 0.875, 0.625, 0.875, 0.625, 0.9062, 0.5938, 0.9062, 0.75, 0.5938, 0.7812, 0.5938, 0.7812, 0.625, 0.75, 0.625, 0.4688, 0.875, 0.5, 0.875, 0.5, 0.9062, 0.4688, 0.9062, 0.75, 0.6562, 0.7812, 0.6562, 0.7812, 0.6875, 0.75, 0.6875, 0.75, 0.5312, 0.7812, 0.5312, 0.7812, 0.5625, 0.75, 0.5625, 0.1875, 0.5312, 0.2188, 0.5312, 0.2188, 0.5625, 0.1875, 0.5625, 0.1875, 0.6562, 0.2188, 0.6562, 0.2188, 0.6875, 0.1875, 0.6875, 0.4688, 0.3125, 0.5, 0.3125, 0.5, 0.3438, 0.4688, 0.3438, 0.1875, 0.7188, 0.2188, 0.7188, 0.2188, 0.75, 0.1875, 0.75, 0.5938, 0.3125, 0.625, 0.3125, 0.625, 0.3438, 0.5938, 0.3438, 0.1875, 0.5938, 0.2188, 0.5938, 0.2188, 0.625, 0.1875, 0.625, 0.4062, 0.9375, 0.4375, 0.9375, 0.4375, 0.9688, 0.4062, 0.9688, 0.4062, 0.25, 0.4375, 0.25, 0.4375, 0.2812, 0.4062, 0.2812, 0.5312, 0.9375, 0.5625, 0.9375, 0.5625, 0.9688, 0.5312, 0.9688, 0.5312, 0.25, 0.5625, 0.25, 0.5625, 0.2812, 0.5312, 0.2812, 0.125, 0.5938, 0.1562, 0.5938, 0.1562, 0.625, 0.125, 0.625, 0.5938, 0.25, 0.625, 0.25, 0.625, 0.2812, 0.5938, 0.2812, 0.125, 0.7188, 0.1562, 0.7188, 0.1562, 0.75, 0.125, 0.75, 0.4688, 0.25, 0.5, 0.25, 0.5, 0.2812, 0.4688, 0.2812, 0.125, 0.6562, 0.1562, 0.6562, 0.1562, 0.6875, 0.125, 0.6875, 0.125, 0.5312, 0.1562, 0.5312, 0.1562, 0.5625, 0.125, 0.5625, 0.8125, 0.5312, 0.8438, 0.5312, 0.8438, 0.5625, 0.8125, 0.5625, 0.8125, 0.6562, 0.8438, 0.6562, 0.8438, 0.6875, 0.8125, 0.6875, 0.4688, 0.9375, 0.5, 0.9375, 0.5, 0.9688, 0.4688, 0.9688, 0.8125, 0.5938, 0.8438, 0.5938, 0.8438, 0.625, 0.8125, 0.625, 0.5938, 0.9375, 0.625, 0.9375, 0.625, 0.9688, 0.5938, 0.9688, 0.8125, 0.7188, 0.8438, 0.7188, 0.8438, 0.75, 0.8125, 0.75, 0.5625, 0.9375, 0.5938, 0.9375, 0.5938, 0.9688, 0.5625, 0.9688, 0.5625, 0.25, 0.5938, 0.25, 0.5938, 0.2812, 0.5625, 0.2812, 0.5625, 0.3125, 0.5938, 0.3125, 0.5938, 0.3438, 0.5625, 0.3438, 0.5625, 0.875, 0.5938, 0.875, 0.5938, 0.9062, 0.5625, 0.9062, 0.5625, 0.8125, 0.5938, 0.8125, 0.5938, 0.8438, 0.5625, 0.8438, 0.5625, 0.375, 0.5938, 0.375, 0.5938, 0.4062, 0.5625, 0.4062, 0.5625, 0.4375, 0.5938, 0.4375, 0.5938, 0.4688, 0.5625, 0.4688, 0.5625, 0.75, 0.5938, 0.75, 0.5938, 0.7812, 0.5625, 0.7812, 0.5625, 0.9062, 0.5938, 0.9062, 0.5938, 0.9375, 0.5625, 0.9375, 0.5625, 0.2812, 0.5938, 0.2812, 0.5938, 0.3125, 0.5625, 0.3125, 0.5625, 0.4062, 0.5938, 0.4062, 0.5938, 0.4375, 0.5625, 0.4375, 0.5625, 0.7812, 0.5938, 0.7812, 0.5938, 0.8125, 0.5625, 0.8125, 0.5625, 0.1562, 0.5938, 0.1562, 0.5938, 0.1875, 0.5625, 0.1875, 0.5625, 0.5312, 0.5938, 0.5312, 0.5938, 0.5625, 0.5625, 0.5625, 0.5625, 0.6562, 0.5938, 0.6562, 0.5938, 0.6875, 0.5625, 0.6875, 0.5625, 0.03125, 0.5938, 0.03125, 0.5938, 0.0625, 0.5625, 0.0625, 0.5625, 0.8438, 0.5938, 0.8438, 0.5938, 0.875, 0.5625, 0.875, 0.5625, 0.3438, 0.5938, 0.3438, 0.5938, 0.375, 0.5625, 0.375, 0.5625, 0.09375, 0.5938, 0.09375, 0.5938, 0.125, 0.5625, 0.125, 0.5625, 0.5938, 0.5938, 0.5938, 0.5938, 0.625, 0.5625, 0.625, 0.5625, 0.4688, 0.5938, 0.4688, 0.5938, 0.5, 0.5625, 0.5, 0.5625, 0.7188, 0.5938, 0.7188, 0.5938, 0.75, 0.5625, 0.75, 0.5625, 0.2188, 0.5938, 0.2188, 0.5938, 0.25, 0.5625, 0.25, 0.5625, 0.9688, 0.5938, 0.9688, 0.5938, 1.0, 0.5625, 1.0, 0.5, 0.25, 0.5312, 0.25, 0.5312, 0.2812, 0.5, 0.2812, 0.5, 0.9375, 0.5312, 0.9375, 0.5312, 0.9688, 0.5, 0.9688, 0.5, 0.875, 0.5312, 0.875, 0.5312, 0.9062, 0.5, 0.9062, 0.5, 0.3125, 0.5312, 0.3125, 0.5312, 0.3438, 0.5, 0.3438, 0.5, 0.375, 0.5312, 0.375, 0.5312, 0.4062, 0.5, 0.4062, 0.5, 0.8125, 0.5312, 0.8125, 0.5312, 0.8438, 0.5, 0.8438, 0.5, 0.75, 0.5312, 0.75, 0.5312, 0.7812, 0.5, 0.7812, 0.5, 0.4375, 0.5312, 0.4375, 0.5312, 0.4688, 0.5, 0.4688, 0.5, 0.9688, 0.5312, 0.9688, 0.5312, 1.0, 0.5, 1.0, 0.5, 0.2188, 0.5312, 0.2188, 0.5312, 0.25, 0.5, 0.25, 0.5, 0.7188, 0.5312, 0.7188, 0.5312, 0.75, 0.5, 0.75, 0.5, 0.4688, 0.5312, 0.4688, 0.5312, 0.5, 0.5, 0.5, 0.5, 0.5938, 0.5312, 0.5938, 0.5312, 0.625, 0.5, 0.625, 0.5, 0.09375, 0.5312, 0.09375, 0.5312, 0.125, 0.5, 0.125, 0.5, 0.3438, 0.5312, 0.3438, 0.5312, 0.375, 0.5, 0.375, 0.5, 0.8438, 0.5312, 0.8438, 0.5312, 0.875, 0.5, 0.875, 0.5, 0.03125, 0.5312, 0.03125, 0.5312, 0.0625, 0.5, 0.0625, 0.5, 0.6562, 0.5312, 0.6562, 0.5312, 0.6875, 0.5, 0.6875, 0.5, 0.5312, 0.5312, 0.5312, 0.5312, 0.5625, 0.5, 0.5625, 0.5, 0.1562, 0.5312, 0.1562, 0.5312, 0.1875, 0.5, 0.1875, 0.5, 0.7812, 0.5312, 0.7812, 0.5312, 0.8125, 0.5, 0.8125, 0.5, 0.4062, 0.5312, 0.4062, 0.5312, 0.4375, 0.5, 0.4375, 0.5, 0.2812, 0.5312, 0.2812, 0.5312, 0.3125, 0.5, 0.3125, 0.5, 0.9062, 0.5312, 0.9062, 0.5312, 0.9375, 0.5, 0.9375, 0.4375, 0.9375, 0.4688, 0.9375, 0.4688, 0.9688, 0.4375, 0.9688, 0.4375, 0.25, 0.4688, 0.25, 0.4688, 0.2812, 0.4375, 0.2812, 0.4375, 0.3125, 0.4688, 0.3125, 0.4688, 0.3438, 0.4375, 0.3438, 0.4375, 0.875, 0.4688, 0.875, 0.4688, 0.9062, 0.4375, 0.9062, 0.4375, 0.8125, 0.4688, 0.8125, 0.4688, 0.8438, 0.4375, 0.8438, 0.4375, 0.375, 0.4688, 0.375, 0.4688, 0.4062, 0.4375, 0.4062, 0.4375, 0.4375, 0.4688, 0.4375, 0.4688, 0.4688, 0.4375, 0.4688, 0.4375, 0.75, 0.4688, 0.75, 0.4688, 0.7812, 0.4375, 0.7812, 0.4375, 0.2812, 0.4688, 0.2812, 0.4688, 0.3125, 0.4375, 0.3125, 0.4375, 0.9062, 0.4688, 0.9062, 0.4688, 0.9375, 0.4375, 0.9375, 0.4375, 0.7812, 0.4688, 0.7812, 0.4688, 0.8125, 0.4375, 0.8125, 0.4375, 0.4062, 0.4688, 0.4062, 0.4688, 0.4375, 0.4375, 0.4375, 0.4375, 0.5312, 0.4688, 0.5312, 0.4688, 0.5625, 0.4375, 0.5625, 0.4375, 0.1562, 0.4688, 0.1562, 0.4688, 0.1875, 0.4375, 0.1875, 0.4375, 0.03125, 0.4688, 0.03125, 0.4688, 0.0625, 0.4375, 0.0625, 0.4375, 0.6562, 0.4688, 0.6562, 0.4688, 0.6875, 0.4375, 0.6875, 0.4375, 0.9688, 0.4688, 0.9688, 0.4688, 1.0, 0.4375, 1.0, 0.4375, 0.2188, 0.4688, 0.2188, 0.4688, 0.25, 0.4375, 0.25, 0.4375, 0.7188, 0.4688, 0.7188, 0.4688, 0.75, 0.4375, 0.75, 0.4375, 0.4688, 0.4688, 0.4688, 0.4688, 0.5, 0.4375, 0.5, 0.4375, 0.5938, 0.4688, 0.5938, 0.4688, 0.625, 0.4375, 0.625, 0.4375, 0.09375, 0.4688, 0.09375, 0.4688, 0.125, 0.4375, 0.125, 0.4375, 0.3438, 0.4688, 0.3438, 0.4688, 0.375, 0.4375, 0.375, 0.4375, 0.8438, 0.4688, 0.8438, 0.4688, 0.875, 0.4375, 0.875, 0.375, 0.25, 0.4062, 0.25, 0.4062, 0.2812, 0.375, 0.2812, 0.375, 0.9375, 0.4062, 0.9375, 0.4062, 0.9688, 0.375, 0.9688, 0.375, 0.875, 0.4062, 0.875, 0.4062, 0.9062, 0.375, 0.9062, 0.375, 0.3125, 0.4062, 0.3125, 0.4062, 0.3438, 0.375, 0.3438, 0.375, 0.375, 0.4062, 0.375, 0.4062, 0.4062, 0.375, 0.4062, 0.375, 0.8125, 0.4062, 0.8125, 0.4062, 0.8438, 0.375, 0.8438, 0.375, 0.75, 0.4062, 0.75, 0.4062, 0.7812, 0.375, 0.7812, 0.375, 0.4375, 0.4062, 0.4375, 0.4062, 0.4688, 0.375, 0.4688, 0.375, 0.8438, 0.4062, 0.8438, 0.4062, 0.875, 0.375, 0.875, 0.375, 0.3438, 0.4062, 0.3438, 0.4062, 0.375, 0.375, 0.375, 0.375, 0.09375, 0.4062, 0.09375, 0.4062, 0.125, 0.375, 0.125, 0.375, 0.5938, 0.4062, 0.5938, 0.4062, 0.625, 0.375, 0.625, 0.375, 0.4688, 0.4062, 0.4688, 0.4062, 0.5, 0.375, 0.5, 0.375, 0.7188, 0.4062, 0.7188, 0.4062, 0.75, 0.375, 0.75, 0.375, 0.2188, 0.4062, 0.2188, 0.4062, 0.25, 0.375, 0.25, 0.375, 0.9688, 0.4062, 0.9688, 0.4062, 1.0, 0.375, 1.0, 0.375, 0.6562, 0.4062, 0.6562, 0.4062, 0.6875, 0.375, 0.6875, 0.375, 0.03125, 0.4062, 0.03125, 0.4062, 0.0625, 0.375, 0.0625, 0.375, 0.1562, 0.4062, 0.1562, 0.4062, 0.1875, 0.375, 0.1875, 0.375, 0.5312, 0.4062, 0.5312, 0.4062, 0.5625, 0.375, 0.5625, 0.375, 0.4062, 0.4062, 0.4062, 0.4062, 0.4375, 0.375, 0.4375, 0.375, 0.7812, 0.4062, 0.7812, 0.4062, 0.8125, 0.375, 0.8125, 0.375, 0.9062, 0.4062, 0.9062, 0.4062, 0.9375, 0.375, 0.9375, 0.375, 0.2812, 0.4062, 0.2812, 0.4062, 0.3125, 0.375, 0.3125, 0.375, 0.0, 0.4062, 0.0, 0.4062, 0.03125, 0.375, 0.03125, 0.375, 0.6875, 0.4062, 0.6875, 0.4062, 0.7188, 0.375, 0.7188, 0.4375, 0.6875, 0.4688, 0.6875, 0.4688, 0.7188, 0.4375, 0.7188, 0.4375, 0.0, 0.4688, 0.0, 0.4688, 0.03125, 0.4375, 0.03125, 0.5, 0.0, 0.5312, 0.0, 0.5312, 0.03125, 0.5, 0.03125, 0.5, 0.6875, 0.5312, 0.6875, 0.5312, 0.7188, 0.5, 0.7188, 0.5625, 0.6875, 0.5938, 0.6875, 0.5938, 0.7188, 0.5625, 0.7188, 0.5625, 0.0, 0.5938, 0.0, 0.5938, 0.03125, 0.5625, 0.03125, 0.8125, 0.6875, 0.8438, 0.6875, 0.8438, 0.7188, 0.8125, 0.7188, 0.125, 0.6875, 0.1562, 0.6875, 0.1562, 0.7188, 0.125, 0.7188, 0.1875, 0.6875, 0.2188, 0.6875, 0.2188, 0.7188, 0.1875, 0.7188, 0.75, 0.6875, 0.7812, 0.6875, 0.7812, 0.7188, 0.75, 0.7188, 0.6875, 0.6875, 0.7188, 0.6875, 0.7188, 0.7188, 0.6875, 0.7188, 0.25, 0.6875, 0.2812, 0.6875, 0.2812, 0.7188, 0.25, 0.7188, 0.3125, 0.6875, 0.3438, 0.6875, 0.3438, 0.7188, 0.3125, 0.7188, 0.625, 0.6875, 0.6562, 0.6875, 0.6562, 0.7188, 0.625, 0.7188, 0.4062, 0.6875, 0.4375, 0.6875, 0.4375, 0.7188, 0.4062, 0.7188, 0.4062, 0.0, 0.4375, 0.0, 0.4375, 0.03125, 0.4062, 0.03125, 0.5312, 0.6875, 0.5625, 0.6875, 0.5625, 0.7188, 0.5312, 0.7188, 0.5312, 0.0, 0.5625, 0.0, 0.5625, 0.03125, 0.5312, 0.03125, 0.7812, 0.6875, 0.8125, 0.6875, 0.8125, 0.7188, 0.7812, 0.7188, 0.1562, 0.6875, 0.1875, 0.6875, 0.1875, 0.7188, 0.1562, 0.7188, 0.2812, 0.6875, 0.3125, 0.6875, 0.3125, 0.7188, 0.2812, 0.7188, 0.6562, 0.6875, 0.6875, 0.6875, 0.6875, 0.7188, 0.6562, 0.7188, 0.5938, 0.0, 0.625, 0.0, 0.625, 0.03125, 0.5938, 0.03125, 0.4688, 0.0, 0.5, 0.0, 0.5, 0.03125, 0.4688, 0.03125, 0.4688, 0.6875, 0.5, 0.6875, 0.5, 0.7188, 0.4688, 0.7188, 0.7188, 0.6875, 0.75, 0.6875, 0.75, 0.7188, 0.7188, 0.7188, 0.2188, 0.6875, 0.25, 0.6875, 0.25, 0.7188, 0.2188, 0.7188, 0.5938, 0.6875, 0.625, 0.6875, 0.625, 0.7188, 0.5938, 0.7188, 0.3438, 0.6875, 0.375, 0.6875, 0.375, 0.7188, 0.3438, 0.7188, 0.8438, 0.6875, 0.875, 0.6875, 0.875, 0.7188, 0.8438, 0.7188, 0.375, 0.625, 0.4062, 0.625, 0.4062, 0.6562, 0.375, 0.6562, 0.375, 0.0625, 0.4062, 0.0625, 0.4062, 0.09375, 0.375, 0.09375, 0.4375, 0.0625, 0.4688, 0.0625, 0.4688, 0.09375, 0.4375, 0.09375, 0.4375, 0.625, 0.4688, 0.625, 0.4688, 0.6562, 0.4375, 0.6562, 0.5, 0.625, 0.5312, 0.625, 0.5312, 0.6562, 0.5, 0.6562, 0.5, 0.0625, 0.5312, 0.0625, 0.5312, 0.09375, 0.5, 0.09375, 0.5625, 0.0625, 0.5938, 0.0625, 0.5938, 0.09375, 0.5625, 0.09375, 0.5625, 0.625, 0.5938, 0.625, 0.5938, 0.6562, 0.5625, 0.6562, 0.8125, 0.625, 0.8438, 0.625, 0.8438, 0.6562, 0.8125, 0.6562, 0.125, 0.625, 0.1562, 0.625, 0.1562, 0.6562, 0.125, 0.6562, 0.1875, 0.625, 0.2188, 0.625, 0.2188, 0.6562, 0.1875, 0.6562, 0.75, 0.625, 0.7812, 0.625, 0.7812, 0.6562, 0.75, 0.6562, 0.6875, 0.625, 0.7188, 0.625, 0.7188, 0.6562, 0.6875, 0.6562, 0.25, 0.625, 0.2812, 0.625, 0.2812, 0.6562, 0.25, 0.6562, 0.3125, 0.625, 0.3438, 0.625, 0.3438, 0.6562, 0.3125, 0.6562, 0.625, 0.625, 0.6562, 0.625, 0.6562, 0.6562, 0.625, 0.6562, 0.4062, 0.0625, 0.4375, 0.0625, 0.4375, 0.09375, 0.4062, 0.09375, 0.4062, 0.625, 0.4375, 0.625, 0.4375, 0.6562, 0.4062, 0.6562, 0.5312, 0.0625, 0.5625, 0.0625, 0.5625, 0.09375, 0.5312, 0.09375, 0.5312, 0.625, 0.5625, 0.625, 0.5625, 0.6562, 0.5312, 0.6562, 0.1562, 0.625, 0.1875, 0.625, 0.1875, 0.6562, 0.1562, 0.6562, 0.7812, 0.625, 0.8125, 0.625, 0.8125, 0.6562, 0.7812, 0.6562, 0.6562, 0.625, 0.6875, 0.625, 0.6875, 0.6562, 0.6562, 0.6562, 0.2812, 0.625, 0.3125, 0.625, 0.3125, 0.6562, 0.2812, 0.6562, 0.8438, 0.625, 0.875, 0.625, 0.875, 0.6562, 0.8438, 0.6562, 0.3438, 0.625, 0.375, 0.625, 0.375, 0.6562, 0.3438, 0.6562, 0.5938, 0.625, 0.625, 0.625, 0.625, 0.6562, 0.5938, 0.6562, 0.2188, 0.625, 0.25, 0.625, 0.25, 0.6562, 0.2188, 0.6562, 0.7188, 0.625, 0.75, 0.625, 0.75, 0.6562, 0.7188, 0.6562, 0.4688, 0.625, 0.5, 0.625, 0.5, 0.6562, 0.4688, 0.6562, 0.4688, 0.0625, 0.5, 0.0625, 0.5, 0.09375, 0.4688, 0.09375, 0.5938, 0.0625, 0.625, 0.0625, 0.625, 0.09375, 0.5938, 0.09375, 0.375, 0.125, 0.4062, 0.125, 0.4062, 0.1562, 0.375, 0.1562, 0.375, 0.5625, 0.4062, 0.5625, 0.4062, 0.5938, 0.375, 0.5938, 0.4375, 0.5625, 0.4688, 0.5625, 0.4688, 0.5938, 0.4375, 0.5938, 0.4375, 0.125, 0.4688, 0.125, 0.4688, 0.1562, 0.4375, 0.1562, 0.5, 0.125, 0.5312, 0.125, 0.5312, 0.1562, 0.5, 0.1562, 0.5, 0.5625, 0.5312, 0.5625, 0.5312, 0.5938, 0.5, 0.5938, 0.5625, 0.5625, 0.5938, 0.5625, 0.5938, 0.5938, 0.5625, 0.5938, 0.5625, 0.125, 0.5938, 0.125, 0.5938, 0.1562, 0.5625, 0.1562, 0.8125, 0.5625, 0.8438, 0.5625, 0.8438, 0.5938, 0.8125, 0.5938, 0.125, 0.5625, 0.1562, 0.5625, 0.1562, 0.5938, 0.125, 0.5938, 0.1875, 0.5625, 0.2188, 0.5625, 0.2188, 0.5938, 0.1875, 0.5938, 0.75, 0.5625, 0.7812, 0.5625, 0.7812, 0.5938, 0.75, 0.5938, 0.6875, 0.5625, 0.7188, 0.5625, 0.7188, 0.5938, 0.6875, 0.5938, 0.25, 0.5625, 0.2812, 0.5625, 0.2812, 0.5938, 0.25, 0.5938, 0.3125, 0.5625, 0.3438, 0.5625, 0.3438, 0.5938, 0.3125, 0.5938, 0.625, 0.5625, 0.6562, 0.5625, 0.6562, 0.5938, 0.625, 0.5938, 0.4062, 0.5625, 0.4375, 0.5625, 0.4375, 0.5938, 0.4062, 0.5938, 0.4062, 0.125, 0.4375, 0.125, 0.4375, 0.1562, 0.4062, 0.1562, 0.5312, 0.5625, 0.5625, 0.5625, 0.5625, 0.5938, 0.5312, 0.5938, 0.5312, 0.125, 0.5625, 0.125, 0.5625, 0.1562, 0.5312, 0.1562, 0.7812, 0.5625, 0.8125, 0.5625, 0.8125, 0.5938, 0.7812, 0.5938, 0.1562, 0.5625, 0.1875, 0.5625, 0.1875, 0.5938, 0.1562, 0.5938, 0.2812, 0.5625, 0.3125, 0.5625, 0.3125, 0.5938, 0.2812, 0.5938, 0.6562, 0.5625, 0.6875, 0.5625, 0.6875, 0.5938, 0.6562, 0.5938, 0.5938, 0.125, 0.625, 0.125, 0.625, 0.1562, 0.5938, 0.1562, 0.4688, 0.125, 0.5, 0.125, 0.5, 0.1562, 0.4688, 0.1562, 0.4688, 0.5625, 0.5, 0.5625, 0.5, 0.5938, 0.4688, 0.5938, 0.2188, 0.5625, 0.25, 0.5625, 0.25, 0.5938, 0.2188, 0.5938, 0.7188, 0.5625, 0.75, 0.5625, 0.75, 0.5938, 0.7188, 0.5938, 0.8438, 0.5625, 0.875, 0.5625, 0.875, 0.5938, 0.8438, 0.5938, 0.3438, 0.5625, 0.375, 0.5625, 0.375, 0.5938, 0.3438, 0.5938, 0.5938, 0.5625, 0.625, 0.5625, 0.625, 0.5938, 0.5938, 0.5938, 0.375, 0.5, 0.4062, 0.5, 0.4062, 0.5312, 0.375, 0.5312, 0.375, 0.1875, 0.4062, 0.1875, 0.4062, 0.2188, 0.375, 0.2188, 0.4375, 0.1875, 0.4688, 0.1875, 0.4688, 0.2188, 0.4375, 0.2188, 0.4375, 0.5, 0.4688, 0.5, 0.4688, 0.5312, 0.4375, 0.5312, 0.5, 0.5, 0.5312, 0.5, 0.5312, 0.5312, 0.5, 0.5312, 0.5, 0.1875, 0.5312, 0.1875, 0.5312, 0.2188, 0.5, 0.2188, 0.5625, 0.1875, 0.5938, 0.1875, 0.5938, 0.2188, 0.5625, 0.2188, 0.5625, 0.5, 0.5938, 0.5, 0.5938, 0.5312, 0.5625, 0.5312, 0.8125, 0.5, 0.8438, 0.5, 0.8438, 0.5312, 0.8125, 0.5312, 0.125, 0.5, 0.1562, 0.5, 0.1562, 0.5312, 0.125, 0.5312, 0.1875, 0.5, 0.2188, 0.5, 0.2188, 0.5312, 0.1875, 0.5312, 0.75, 0.5, 0.7812, 0.5, 0.7812, 0.5312, 0.75, 0.5312, 0.6875, 0.5, 0.7188, 0.5, 0.7188, 0.5312, 0.6875, 0.5312, 0.25, 0.5, 0.2812, 0.5, 0.2812, 0.5312, 0.25, 0.5312, 0.3125, 0.5, 0.3438, 0.5, 0.3438, 0.5312, 0.3125, 0.5312, 0.625, 0.5, 0.6562, 0.5, 0.6562, 0.5312, 0.625, 0.5312, 0.4062, 0.1875, 0.4375, 0.1875, 0.4375, 0.2188, 0.4062, 0.2188, 0.4062, 0.5, 0.4375, 0.5, 0.4375, 0.5312, 0.4062, 0.5312, 0.5312, 0.1875, 0.5625, 0.1875, 0.5625, 0.2188, 0.5312, 0.2188, 0.5312, 0.5, 0.5625, 0.5, 0.5625, 0.5312, 0.5312, 0.5312, 0.1562, 0.5, 0.1875, 0.5, 0.1875, 0.5312, 0.1562, 0.5312, 0.7812, 0.5, 0.8125, 0.5, 0.8125, 0.5312, 0.7812, 0.5312, 0.6562, 0.5, 0.6875, 0.5, 0.6875, 0.5312, 0.6562, 0.5312, 0.2812, 0.5, 0.3125, 0.5, 0.3125, 0.5312, 0.2812, 0.5312, 0.5938, 0.5, 0.625, 0.5, 0.625, 0.5312, 0.5938, 0.5312, 0.3438, 0.5, 0.375, 0.5, 0.375, 0.5312, 0.3438, 0.5312, 0.8438, 0.5, 0.875, 0.5, 0.875, 0.5312, 0.8438, 0.5312, 0.7188, 0.5, 0.75, 0.5, 0.75, 0.5312, 0.7188, 0.5312, 0.2188, 0.5, 0.25, 0.5, 0.25, 0.5312, 0.2188, 0.5312, 0.4688, 0.5, 0.5, 0.5, 0.5, 0.5312, 0.4688, 0.5312, 0.4688, 0.1875, 0.5, 0.1875, 0.5, 0.2188, 0.4688, 0.2188, 0.5938, 0.1875, 0.625, 0.1875, 0.625, 0.2188, 0.5938, 0.2188])
me_cube.materials.append(mat_material)
me_cube.use_remesh_preserve_volume = False
me_cube.use_remesh_preserve_attributes = False
me_cube.use_mirror_vertex_groups = False
me_cube.update()

# ---- objects
ob_cube = bpy.data.objects.new('Cube', me_cube)

# ---- transforms, parenting, visibility, modifiers, constraints
ob_cube.location = (0.0, 0.0, 0.0)
ob_cube.lock_rotations_4d = False
ob_cube.empty_display_type = 'ARROWS'
ob_cube.lineart.crease_threshold = 0.0

# ---- collection membership
col_collection.objects.link(ob_cube)

# ---- scene / render settings (as saved in the file)
scene.frame_start = 1; scene.frame_end = 250; scene.frame_set(1)
scene.render.engine = 'BLENDER_EEVEE_NEXT'
scene.cycles.use_denoising = False
scene.cycles.samples = 128
scene.cycles.sampling_pattern = 'TABULATED_SOBOL'
scene.cycles.use_adaptive_sampling = False
scene.cycles.use_light_tree = False
scene.view_settings.view_transform = 'Filmic'
bpy.context.view_layer.update()

# ---- added for rendering (the .blend has no active camera and no usable light): camera, sun
cam_auto = bpy.data.cameras.new('AutoCamera')
cam_auto.lens = 50.0
cam_auto.sensor_width = 36.0
cam_auto.clip_end = 1000.0
ob_auto_camera = bpy.data.objects.new('AutoCamera', cam_auto)
scene.collection.objects.link(ob_auto_camera)
ob_auto_camera.location = (5.82104, -8.539, 5.54113)
ob_auto_camera.rotation_euler = (1.09748, -7.21219e-08, 0.694738)
scene.camera = ob_auto_camera
light_auto_sun = bpy.data.lights.new('AutoSun', 'SUN')
light_auto_sun.energy = 3.0
light_auto_sun.angle = 0.0523599
ob_auto_sun = bpy.data.objects.new('AutoSun', light_auto_sun)
scene.collection.objects.link(ob_auto_sun)
ob_auto_sun.rotation_euler = (0.872665, 0.174533, 0.523599)
bpy.context.view_layer.update()
